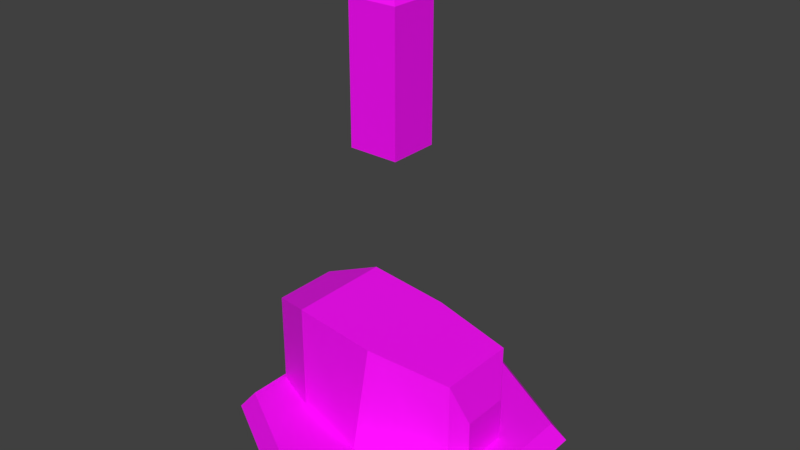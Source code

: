 # Source: Mining_Drill.blend  (saved by Blender 2.80.75; exported with 4.5.12 LTS)
import bpy
from mathutils import Matrix  # noqa: F401  (used for matrix-valued properties, if any)

bpy.ops.wm.read_factory_settings(use_empty=True)
scene = bpy.context.scene
scene.name = 'Scene'

# ---- collections
col_collection_1 = bpy.data.collections.new('Collection 1'); scene.collection.children.link(col_collection_1)

# ---- images (referenced by path relative to the original .blend; pixels are not part of the script)
import os
ASSET_DIR = os.environ.get("B2B_ASSET_DIR", "")  # directory of the original .blend (textures are referenced by path, not embedded)
HERE = os.path.dirname(os.path.abspath(__file__))  # packed textures are extracted next to this script under _unpacked/

def load_image(name, relpath, width, height, colorspace="sRGB"):
    """Load a texture the original file referenced (path relative to the .blend, or extracted next to this script)."""
    p = next((c for c in (os.path.join(HERE, relpath), os.path.join(ASSET_DIR, relpath)) if relpath and os.path.exists(c)), "")
    if p:
        img = bpy.data.images.load(p, check_existing=True)
        img.name = name
    else:  # same state as the original file: an image datablock whose file is absent (Cycles renders it pink)
        img = bpy.data.images.new(name, width, height)
        img.source = "FILE"
        img.filepath = "//" + (relpath or name)
    img.colorspace_settings.name = colorspace
    return img
img_mining_thumper = load_image('Mining Thumper', 'Mining Thumper.png', 1024, 1024, 'sRGB')

# ---- materials (node trees are filled in below, after node groups)
mat_material = bpy.data.materials.new('Material')
mat_material_001 = bpy.data.materials.new('Material.001')

# ---- material node trees
mat_material.use_nodes = True; mat_material.node_tree.nodes.clear()
_N = mat_material.node_tree.nodes; _L = mat_material.node_tree.links
n0 = _N.new('ShaderNodeOutputMaterial'); n0.name = 'Material Output'; n0.location = (300, 300)
n1 = _N.new('ShaderNodeBsdfPrincipled'); n1.name = 'Principled BSDF'; n1.location = (10, 300)
n1.distribution = 'GGX'
n1.subsurface_method = 'BURLEY'
n1.inputs[3].default_value = 1.45
n1.inputs[27].default_value = (0.0, 0.0, 0.0, 1.0)
n1.inputs[28].default_value = 1.0
n2 = _N.new('ShaderNodeTexImage'); n2.name = 'Image Texture'; n2.location = (-280, 280)
n2.image = img_mining_thumper
_L.new(n1.outputs[0], n0.inputs[0])
_L.new(n2.outputs[0], n1.inputs[0])
n0.is_active_output = True
mat_material_001.use_nodes = True; mat_material_001.node_tree.nodes.clear()
_N = mat_material_001.node_tree.nodes; _L = mat_material_001.node_tree.links
n0 = _N.new('ShaderNodeOutputMaterial'); n0.name = 'Material Output'; n0.location = (300, 300)
n1 = _N.new('ShaderNodeBsdfPrincipled'); n1.name = 'Principled BSDF'; n1.location = (10, 300)
n1.distribution = 'GGX'
n1.subsurface_method = 'BURLEY'
n1.inputs[3].default_value = 1.45
n1.inputs[27].default_value = (0.0, 0.0, 0.0, 1.0)
n1.inputs[28].default_value = 1.0
n2 = _N.new('ShaderNodeTexImage'); n2.name = 'Image Texture'; n2.location = (-280, 280)
n2.image = img_mining_thumper
_L.new(n1.outputs[0], n0.inputs[0])
_L.new(n2.outputs[0], n1.inputs[0])
n0.is_active_output = True

# ---- world
world_world = bpy.data.worlds.new('World'); scene.world = world_world
world_world.color = (0.05088, 0.05088, 0.05088)
world_world.use_sun_shadow = False
world_world.sun_shadow_jitter_overblur = 0.0
world_world.cycles.sampling_method = 'MANUAL'

# ---- meshes
me_cube = bpy.data.meshes.new('Cube')
me_cube.from_pydata([(-0.15, -0.4049, 0.15), (-0.1158, 0.4465, 0.1158), (-0.15, -0.4049, -0.15), (-0.1158, 0.4465, -0.1158), (0.15, -0.4049, 0.15), (0.1158, 0.4465, 0.1158), (0.15, -0.4049, -0.15), (0.1158, 0.4465, -0.1158), (-0.15, 0.4049, 0.15), (-0.15, 0.4049, -0.15), (0.15, 0.4049, -0.15), (0.15, 0.4049, 0.15)], [], [(0, 8, 9, 2), (2, 9, 10, 6), (6, 10, 11, 4), (4, 11, 8, 0), (7, 3, 1, 5), (1, 3, 9, 8), (3, 7, 10, 9), (7, 5, 11, 10), (5, 1, 8, 11)])
_uv = me_cube.uv_layers.new(name='UVMap')
_uv.uv.foreach_set('vector', [0.4878, 0.6757, 0.4884, 0.8742, 0.3997, 0.8742, 0.3993, 0.6757, 0.4878, 0.6757, 0.4884, 0.8742, 0.3997, 0.8742, 0.3993, 0.6757, 0.4878, 0.6757, 0.4884, 0.8742, 0.3997, 0.8742, 0.3993, 0.6757, 0.4878, 0.6757, 0.4884, 0.8742, 0.3997, 0.8742, 0.3993, 0.6757, 0.4781, 0.9381, 0.41, 0.9381, 0.41, 0.8911, 0.4781, 0.8911, 0.4781, 0.8911, 0.41, 0.8911, 0.3997, 0.8742, 0.4884, 0.8742, 0.4781, 0.8911, 0.41, 0.8911, 0.3997, 0.8742, 0.4884, 0.8742, 0.4781, 0.8911, 0.41, 0.8911, 0.3997, 0.8742, 0.4884, 0.8742, 0.4781, 0.8911, 0.41, 0.8911, 0.3997, 0.8742, 0.4884, 0.8742])
me_cube.materials.append(mat_material)
me_cube.use_remesh_preserve_volume = False
me_cube.use_remesh_preserve_attributes = False
me_cube.use_mirror_vertex_groups = False
me_cube.update()
me_tile = bpy.data.meshes.new('Tile')
me_tile.from_pydata([(0.0, 0.0, 1.0), (0.866, 0.0, 0.5), (0.866, 0.0, -0.5), (0.0, 0.0, -1.0), (-0.866, 0.0, -0.5), (-0.866, 0.0, 0.5), (0.0, 0.1076, -1.242e-09), (0.0, 0.1076, 0.9064), (0.785, 0.1076, 0.4532), (0.785, 0.1076, -0.4532), (0.0, 0.1076, -0.9064), (-0.785, 0.1076, -0.4532), (-0.785, 0.1076, 0.4532), (-0.7563, 0.07821, -0.2096), (-0.7563, 0.6863, -0.2096), (0.5557, 0.07821, -0.2509), (0.5557, 0.6463, -0.2509), (-0.7563, 0.07821, 0.2096), (-0.7563, 0.6863, 0.2096), (0.5557, 0.07821, 0.2509), (0.5557, 0.6463, 0.2509), (-0.4666, 0.07821, -0.3304), (-0.4666, 0.7721, -0.3304), (-0.4666, 0.07821, 0.3304), (-0.4666, 0.7721, 0.3304), (0.6226, 0.3758, -0.1482), (0.6226, 0.07821, -0.1482), (0.6226, 0.07821, 0.1482), (0.6226, 0.3758, 0.1482), (0.04455, 0.7092, -0.3344), (0.04455, 0.07821, 0.472), (0.04455, 0.07821, -0.472), (0.04455, 0.7092, 0.3344)], [], [(6, 7, 8), (6, 8, 9), (6, 9, 10), (6, 10, 11), (6, 11, 12), (6, 12, 7), (1, 2, 9, 8), (5, 0, 7, 12), (2, 3, 10, 9), (3, 4, 11, 10), (0, 1, 8, 7), (4, 5, 12, 11), (31, 29, 16, 15), (16, 20, 28, 25), (23, 24, 18, 17), (17, 18, 14, 13), (24, 22, 14, 18), (32, 29, 22, 24), (30, 32, 24, 23), (13, 14, 22, 21), (26, 25, 28, 27), (15, 16, 25, 26), (20, 19, 27, 28), (19, 20, 32, 30), (20, 16, 29, 32), (21, 22, 29, 31)])
_k = set([(0, 1), (0, 5), (1, 2), (2, 3), (3, 4), (4, 5), (7, 8), (7, 12), (8, 9), (9, 10), (10, 11), (11, 12)])
me_tile.attributes.new('sharp_edge', 'BOOLEAN', 'EDGE').data.foreach_set('value', [ (min(e.vertices), max(e.vertices)) in _k for e in me_tile.edges])
_uv = me_tile.uv_layers.new(name='UVMap')
_uv.uv.foreach_set('vector', [0.2899, 0.3244, 0.07099, 0.4888, 0.0483, 0.2023, 0.2899, 0.3244, 0.0483, 0.2023, 0.2673, 0.03791, 0.2899, 0.3244, 0.2673, 0.03791, 0.5089, 0.16, 0.2899, 0.3244, 0.5089, 0.16, 0.5316, 0.4465, 0.2899, 0.3244, 0.5316, 0.4465, 0.3126, 0.6108, 0.2899, 0.3244, 0.3126, 0.6108, 0.07099, 0.4888, 0.02344, 0.1898, 0.265, 0.008464, 0.2673, 0.03791, 0.0483, 0.2023, 0.3146, 0.6412, 0.04846, 0.5059, 0.07099, 0.4888, 0.3126, 0.6108, 0.265, 0.008464, 0.5316, 0.1431, 0.5089, 0.16, 0.2673, 0.03791, 0.5316, 0.1431, 0.5575, 0.4595, 0.5316, 0.4465, 0.5089, 0.16, 0.04846, 0.5059, 0.02344, 0.1898, 0.0483, 0.2023, 0.07099, 0.4888, 0.5575, 0.4595, 0.3146, 0.6412, 0.3126, 0.6108, 0.5316, 0.4465, 0.7732, 0.6039, 0.5856, 0.6154, 0.6008, 0.4659, 0.7679, 0.4658, 0.007388, 0.6717, 0.1551, 0.6717, 0.1249, 0.7594, 0.03763, 0.7594, 0.7732, 0.119, 0.5692, 0.119, 0.5938, 0.02025, 0.7726, 0.0203, 0.2659, 0.8651, 0.2659, 0.6723, 0.3893, 0.6723, 0.3893, 0.8651, 0.989, 0.1128, 0.7944, 0.1128, 0.83, 0.0208, 0.9534, 0.0208, 0.9902, 0.2749, 0.7932, 0.2749, 0.7944, 0.1128, 0.989, 0.1128, 0.7732, 0.2873, 0.5856, 0.2758, 0.5692, 0.119, 0.7732, 0.119, 0.7726, 0.8708, 0.5938, 0.8709, 0.5692, 0.7722, 0.7732, 0.7721, 0.03763, 0.8532, 0.03763, 0.7594, 0.1249, 0.7594, 0.1249, 0.8532, 0.007388, 0.8506, 0.007388, 0.6717, 0.03763, 0.7594, 0.03763, 0.8532, 0.1551, 0.6717, 0.1551, 0.8506, 0.1249, 0.8532, 0.1249, 0.7594, 0.7679, 0.4253, 0.6008, 0.4253, 0.5856, 0.2758, 0.7732, 0.2873, 0.9656, 0.4369, 0.8178, 0.4369, 0.7932, 0.2749, 0.9902, 0.2749, 0.7732, 0.7721, 0.5692, 0.7722, 0.5856, 0.6154, 0.7732, 0.6039])
me_tile.materials.append(mat_material_001)
me_tile.use_remesh_preserve_volume = False
me_tile.use_remesh_preserve_attributes = False
me_tile.use_mirror_vertex_groups = False
me_tile.update()
me_tile.normals_split_custom_set([tuple(v) for v in zip(*[iter([0.0, 1.0, 0.0, 0.0, 1.0, 0.0, 0.0, 1.0, 0.0, 0.0, 1.0, 0.0, 0.0, 1.0, 0.0, 0.0, 1.0, 0.0, 0.0, 1.0, 0.0, 0.0, 1.0, 0.0, 0.0, 1.0, 0.0, 0.0, 1.0, 0.0, 0.0, 1.0, 0.0, 0.0, 1.0, 0.0, 0.0, 1.0, 0.0, 0.0, 1.0, 0.0, 0.0, 1.0, 0.0, 0.0, 1.0, 0.0, 0.0, 1.0, 0.0, 0.0, 1.0, 0.0, 0.7988, 0.6016, 0.0, 0.7988, 0.6016, 0.0, 0.7988, 0.6016, 0.0, 0.7988, 0.6016, 0.0, -0.3994, 0.6016, 0.6918, -0.3994, 0.6016, 0.6918, -0.3994, 0.6016, 0.6918, -0.3994, 0.6016, 0.6918, 0.3994, 0.6016, -0.6918, 0.3994, 0.6016, -0.6918, 0.3994, 0.6016, -0.6918, 0.3994, 0.6016, -0.6918, -0.3994, 0.6016, -0.6918, -0.3994, 0.6016, -0.6918, -0.3994, 0.6016, -0.6918, -0.3994, 0.6016, -0.6918, 0.3994, 0.6016, 0.6918, 0.3994, 0.6016, 0.6918, 0.3994, 0.6016, 0.6918, 0.3994, 0.6016, 0.6918, -0.7988, 0.6016, 0.0, -0.7988, 0.6016, 0.0, -0.7988, 0.6016, 0.0, -0.7988, 0.6016, 0.0, 0.29, 0.1091, -0.9508, 0.29, 0.1091, -0.9508, 0.29, 0.1091, -0.9508, 0.29, 0.1091, -0.9508, 0.9707, 0.2403, -6.698e-08, 0.9707, 0.2403, -6.698e-08, 0.9707, 0.2403, -6.698e-08, 0.9707, 0.2403, -6.698e-08, -0.3847, 2.225e-07, 0.9231, -0.3847, 2.225e-07, 0.9231, -0.3847, 2.225e-07, 0.9231, -0.3847, 2.225e-07, 0.9231, -1.0, 2.941e-09, 0.0, -1.0, 2.941e-09, 0.0, -1.0, 2.941e-09, 0.0, -1.0, 2.941e-09, 0.0, -0.284, 0.9588, -9.133e-08, -0.284, 0.9588, -9.133e-08, -0.284, 0.9588, -9.133e-08, -0.284, 0.9588, -9.133e-08, 0.1221, 0.9925, -3.284e-07, 0.1221, 0.9925, -3.284e-07, 0.1221, 0.9925, -3.284e-07, 0.1221, 0.9925, -3.284e-07, -0.1341, 0.1024, 0.9857, -0.1341, 0.1024, 0.9857, -0.1341, 0.1024, 0.9857, -0.1341, 0.1024, 0.9857, -0.3847, -1.654e-07, -0.9231, -0.3847, -1.654e-07, -0.9231, -0.3847, -1.654e-07, -0.9231, -0.3847, -1.654e-07, -0.9231, 1.0, -1.689e-07, 0.0, 1.0, -1.689e-07, 0.0, 1.0, -1.689e-07, 0.0, 1.0, -1.689e-07, 0.0, 0.8377, -6.754e-08, -0.5461, 0.8377, -6.754e-08, -0.5461, 0.8377, -6.754e-08, -0.5461, 0.8377, -6.754e-08, -0.5461, 0.8377, 7.019e-08, 0.5461, 0.8377, 7.019e-08, 0.5461, 0.8377, 7.019e-08, 0.5461, 0.8377, 7.019e-08, 0.5461, 0.29, 0.1091, 0.9508, 0.29, 0.1091, 0.9508, 0.29, 0.1091, 0.9508, 0.29, 0.1091, 0.9508, 0.1221, 0.9925, -3.254e-07, 0.1221, 0.9925, -3.254e-07, 0.1221, 0.9925, -3.254e-07, 0.1221, 0.9925, -3.254e-07, -0.1341, 0.1024, -0.9857, -0.1341, 0.1024, -0.9857, -0.1341, 0.1024, -0.9857, -0.1341, 0.1024, -0.9857])] * 3)])

# ---- objects
ob_thumper = bpy.data.objects.new('Thumper', me_cube)
ob_mining_drill = bpy.data.objects.new('Mining Drill', me_tile)

# ---- transforms, parenting, visibility, modifiers, constraints
ob_thumper.location = (-0.0007129, -0.06728, 2.245)
ob_thumper.rotation_euler = (1.571, 0.0, 0.0)
ob_thumper.lineart.crease_threshold = 0.0
ob_mining_drill.location = (0.0, 0.0, 0.0)
ob_mining_drill.rotation_euler = (1.571, -0.0, 0.0)
ob_mining_drill.lineart.crease_threshold = 0.0

# ---- collection membership
scene.collection.objects.link(ob_thumper)
col_collection_1.objects.link(ob_mining_drill)

# ---- scene / render settings (as saved in the file)
scene.frame_start = 1; scene.frame_end = 80; scene.frame_set(66)
scene.render.engine = 'CYCLES'
scene.render.resolution_percentage = 50
scene.render.dither_intensity = 0.0
scene.cycles.use_denoising = False
scene.cycles.samples = 256
scene.cycles.sampling_pattern = 'TABULATED_SOBOL'
scene.cycles.use_adaptive_sampling = False
scene.cycles.use_light_tree = False
scene.cycles.blur_glossy = 0.0
scene.cycles.sample_clamp_indirect = 0.0
scene.cycles.bake_type = 'AO'
scene.view_settings.view_transform = 'Standard'
bpy.context.view_layer.update()

# ---- added for rendering (the .blend has no active camera and no usable light): camera, sun
cam_auto = bpy.data.cameras.new('AutoCamera')
cam_auto.lens = 50.0
cam_auto.sensor_width = 36.0
cam_auto.clip_end = 1000.0
ob_auto_camera = bpy.data.objects.new('AutoCamera', cam_auto)
scene.collection.objects.link(ob_auto_camera)
ob_auto_camera.location = (3.49222, -4.19067, 4.13975)
ob_auto_camera.rotation_euler = (1.09748, -7.21219e-08, 0.694738)
scene.camera = ob_auto_camera
light_auto_sun = bpy.data.lights.new('AutoSun', 'SUN')
light_auto_sun.energy = 3.0
light_auto_sun.angle = 0.0523599
ob_auto_sun = bpy.data.objects.new('AutoSun', light_auto_sun)
scene.collection.objects.link(ob_auto_sun)
ob_auto_sun.rotation_euler = (0.872665, 0.174533, 0.523599)
bpy.context.view_layer.update()
